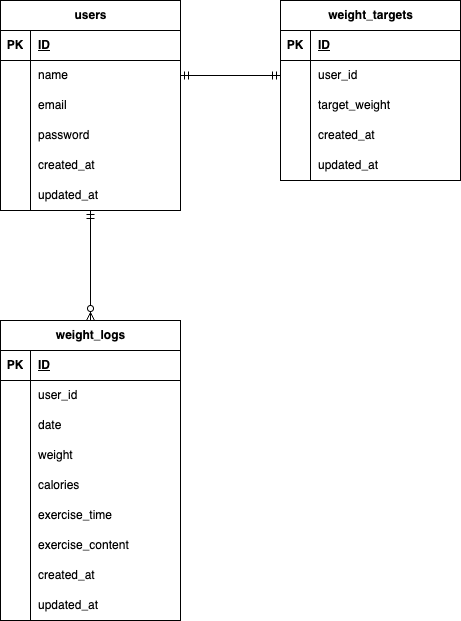

The diagram above was exported from draw.io. Its source (the exported page's mxGraphModel, read from the mxfile embedded in the PNG):
<mxGraphModel dx="720" dy="340" grid="1" gridSize="10" guides="1" tooltips="1" connect="1" arrows="1" fold="1" page="1" pageScale="1" pageWidth="1169" pageHeight="827" math="0" shadow="0">
  <root>
    <mxCell id="0" />
    <mxCell id="1" parent="0" />
    <mxCell id="2" value="users" style="shape=table;startSize=30;container=1;collapsible=1;childLayout=tableLayout;fixedRows=1;rowLines=0;fontStyle=1;align=center;resizeLast=1;html=1;" parent="1" vertex="1">
      <mxGeometry x="40" y="40" width="180" height="210" as="geometry" />
    </mxCell>
    <mxCell id="3" value="" style="shape=tableRow;horizontal=0;startSize=0;swimlaneHead=0;swimlaneBody=0;fillColor=none;collapsible=0;dropTarget=0;points=[[0,0.5],[1,0.5]];portConstraint=eastwest;top=0;left=0;right=0;bottom=1;" parent="2" vertex="1">
      <mxGeometry y="30" width="180" height="30" as="geometry" />
    </mxCell>
    <mxCell id="4" value="PK" style="shape=partialRectangle;connectable=0;fillColor=none;top=0;left=0;bottom=0;right=0;fontStyle=1;overflow=hidden;whiteSpace=wrap;html=1;" parent="3" vertex="1">
      <mxGeometry width="30" height="30" as="geometry">
        <mxRectangle width="30" height="30" as="alternateBounds" />
      </mxGeometry>
    </mxCell>
    <mxCell id="5" value="ID" style="shape=partialRectangle;connectable=0;fillColor=none;top=0;left=0;bottom=0;right=0;align=left;spacingLeft=6;fontStyle=5;overflow=hidden;whiteSpace=wrap;html=1;" parent="3" vertex="1">
      <mxGeometry x="30" width="150" height="30" as="geometry">
        <mxRectangle width="150" height="30" as="alternateBounds" />
      </mxGeometry>
    </mxCell>
    <mxCell id="6" value="" style="shape=tableRow;horizontal=0;startSize=0;swimlaneHead=0;swimlaneBody=0;fillColor=none;collapsible=0;dropTarget=0;points=[[0,0.5],[1,0.5]];portConstraint=eastwest;top=0;left=0;right=0;bottom=0;" parent="2" vertex="1">
      <mxGeometry y="60" width="180" height="30" as="geometry" />
    </mxCell>
    <mxCell id="7" value="" style="shape=partialRectangle;connectable=0;fillColor=none;top=0;left=0;bottom=0;right=0;editable=1;overflow=hidden;whiteSpace=wrap;html=1;" parent="6" vertex="1">
      <mxGeometry width="30" height="30" as="geometry">
        <mxRectangle width="30" height="30" as="alternateBounds" />
      </mxGeometry>
    </mxCell>
    <mxCell id="8" value="name" style="shape=partialRectangle;connectable=0;fillColor=none;top=0;left=0;bottom=0;right=0;align=left;spacingLeft=6;overflow=hidden;whiteSpace=wrap;html=1;" parent="6" vertex="1">
      <mxGeometry x="30" width="150" height="30" as="geometry">
        <mxRectangle width="150" height="30" as="alternateBounds" />
      </mxGeometry>
    </mxCell>
    <mxCell id="9" value="" style="shape=tableRow;horizontal=0;startSize=0;swimlaneHead=0;swimlaneBody=0;fillColor=none;collapsible=0;dropTarget=0;points=[[0,0.5],[1,0.5]];portConstraint=eastwest;top=0;left=0;right=0;bottom=0;" parent="2" vertex="1">
      <mxGeometry y="90" width="180" height="30" as="geometry" />
    </mxCell>
    <mxCell id="10" value="" style="shape=partialRectangle;connectable=0;fillColor=none;top=0;left=0;bottom=0;right=0;editable=1;overflow=hidden;whiteSpace=wrap;html=1;" parent="9" vertex="1">
      <mxGeometry width="30" height="30" as="geometry">
        <mxRectangle width="30" height="30" as="alternateBounds" />
      </mxGeometry>
    </mxCell>
    <mxCell id="11" value="email" style="shape=partialRectangle;connectable=0;fillColor=none;top=0;left=0;bottom=0;right=0;align=left;spacingLeft=6;overflow=hidden;whiteSpace=wrap;html=1;" parent="9" vertex="1">
      <mxGeometry x="30" width="150" height="30" as="geometry">
        <mxRectangle width="150" height="30" as="alternateBounds" />
      </mxGeometry>
    </mxCell>
    <mxCell id="12" value="" style="shape=tableRow;horizontal=0;startSize=0;swimlaneHead=0;swimlaneBody=0;fillColor=none;collapsible=0;dropTarget=0;points=[[0,0.5],[1,0.5]];portConstraint=eastwest;top=0;left=0;right=0;bottom=0;" parent="2" vertex="1">
      <mxGeometry y="120" width="180" height="30" as="geometry" />
    </mxCell>
    <mxCell id="13" value="" style="shape=partialRectangle;connectable=0;fillColor=none;top=0;left=0;bottom=0;right=0;editable=1;overflow=hidden;whiteSpace=wrap;html=1;" parent="12" vertex="1">
      <mxGeometry width="30" height="30" as="geometry">
        <mxRectangle width="30" height="30" as="alternateBounds" />
      </mxGeometry>
    </mxCell>
    <mxCell id="14" value="password" style="shape=partialRectangle;connectable=0;fillColor=none;top=0;left=0;bottom=0;right=0;align=left;spacingLeft=6;overflow=hidden;whiteSpace=wrap;html=1;" parent="12" vertex="1">
      <mxGeometry x="30" width="150" height="30" as="geometry">
        <mxRectangle width="150" height="30" as="alternateBounds" />
      </mxGeometry>
    </mxCell>
    <mxCell id="15" value="" style="shape=tableRow;horizontal=0;startSize=0;swimlaneHead=0;swimlaneBody=0;fillColor=none;collapsible=0;dropTarget=0;points=[[0,0.5],[1,0.5]];portConstraint=eastwest;top=0;left=0;right=0;bottom=0;" parent="2" vertex="1">
      <mxGeometry y="150" width="180" height="30" as="geometry" />
    </mxCell>
    <mxCell id="16" value="" style="shape=partialRectangle;connectable=0;fillColor=none;top=0;left=0;bottom=0;right=0;editable=1;overflow=hidden;whiteSpace=wrap;html=1;" parent="15" vertex="1">
      <mxGeometry width="30" height="30" as="geometry">
        <mxRectangle width="30" height="30" as="alternateBounds" />
      </mxGeometry>
    </mxCell>
    <mxCell id="17" value="created_at" style="shape=partialRectangle;connectable=0;fillColor=none;top=0;left=0;bottom=0;right=0;align=left;spacingLeft=6;overflow=hidden;whiteSpace=wrap;html=1;" parent="15" vertex="1">
      <mxGeometry x="30" width="150" height="30" as="geometry">
        <mxRectangle width="150" height="30" as="alternateBounds" />
      </mxGeometry>
    </mxCell>
    <mxCell id="18" value="" style="shape=tableRow;horizontal=0;startSize=0;swimlaneHead=0;swimlaneBody=0;fillColor=none;collapsible=0;dropTarget=0;points=[[0,0.5],[1,0.5]];portConstraint=eastwest;top=0;left=0;right=0;bottom=0;" parent="2" vertex="1">
      <mxGeometry y="180" width="180" height="30" as="geometry" />
    </mxCell>
    <mxCell id="19" value="" style="shape=partialRectangle;connectable=0;fillColor=none;top=0;left=0;bottom=0;right=0;editable=1;overflow=hidden;whiteSpace=wrap;html=1;" parent="18" vertex="1">
      <mxGeometry width="30" height="30" as="geometry">
        <mxRectangle width="30" height="30" as="alternateBounds" />
      </mxGeometry>
    </mxCell>
    <mxCell id="20" value="updated_at" style="shape=partialRectangle;connectable=0;fillColor=none;top=0;left=0;bottom=0;right=0;align=left;spacingLeft=6;overflow=hidden;whiteSpace=wrap;html=1;" parent="18" vertex="1">
      <mxGeometry x="30" width="150" height="30" as="geometry">
        <mxRectangle width="150" height="30" as="alternateBounds" />
      </mxGeometry>
    </mxCell>
    <mxCell id="21" value="weight_targets" style="shape=table;startSize=30;container=1;collapsible=1;childLayout=tableLayout;fixedRows=1;rowLines=0;fontStyle=1;align=center;resizeLast=1;html=1;" parent="1" vertex="1">
      <mxGeometry x="320" y="40" width="180" height="180" as="geometry" />
    </mxCell>
    <mxCell id="22" value="" style="shape=tableRow;horizontal=0;startSize=0;swimlaneHead=0;swimlaneBody=0;fillColor=none;collapsible=0;dropTarget=0;points=[[0,0.5],[1,0.5]];portConstraint=eastwest;top=0;left=0;right=0;bottom=1;" parent="21" vertex="1">
      <mxGeometry y="30" width="180" height="30" as="geometry" />
    </mxCell>
    <mxCell id="23" value="PK" style="shape=partialRectangle;connectable=0;fillColor=none;top=0;left=0;bottom=0;right=0;fontStyle=1;overflow=hidden;whiteSpace=wrap;html=1;" parent="22" vertex="1">
      <mxGeometry width="30" height="30" as="geometry">
        <mxRectangle width="30" height="30" as="alternateBounds" />
      </mxGeometry>
    </mxCell>
    <mxCell id="24" value="ID" style="shape=partialRectangle;connectable=0;fillColor=none;top=0;left=0;bottom=0;right=0;align=left;spacingLeft=6;fontStyle=5;overflow=hidden;whiteSpace=wrap;html=1;" parent="22" vertex="1">
      <mxGeometry x="30" width="150" height="30" as="geometry">
        <mxRectangle width="150" height="30" as="alternateBounds" />
      </mxGeometry>
    </mxCell>
    <mxCell id="25" value="" style="shape=tableRow;horizontal=0;startSize=0;swimlaneHead=0;swimlaneBody=0;fillColor=none;collapsible=0;dropTarget=0;points=[[0,0.5],[1,0.5]];portConstraint=eastwest;top=0;left=0;right=0;bottom=0;" parent="21" vertex="1">
      <mxGeometry y="60" width="180" height="30" as="geometry" />
    </mxCell>
    <mxCell id="26" value="" style="shape=partialRectangle;connectable=0;fillColor=none;top=0;left=0;bottom=0;right=0;editable=1;overflow=hidden;whiteSpace=wrap;html=1;" parent="25" vertex="1">
      <mxGeometry width="30" height="30" as="geometry">
        <mxRectangle width="30" height="30" as="alternateBounds" />
      </mxGeometry>
    </mxCell>
    <mxCell id="27" value="user_id" style="shape=partialRectangle;connectable=0;fillColor=none;top=0;left=0;bottom=0;right=0;align=left;spacingLeft=6;overflow=hidden;whiteSpace=wrap;html=1;" parent="25" vertex="1">
      <mxGeometry x="30" width="150" height="30" as="geometry">
        <mxRectangle width="150" height="30" as="alternateBounds" />
      </mxGeometry>
    </mxCell>
    <mxCell id="28" value="" style="shape=tableRow;horizontal=0;startSize=0;swimlaneHead=0;swimlaneBody=0;fillColor=none;collapsible=0;dropTarget=0;points=[[0,0.5],[1,0.5]];portConstraint=eastwest;top=0;left=0;right=0;bottom=0;" parent="21" vertex="1">
      <mxGeometry y="90" width="180" height="30" as="geometry" />
    </mxCell>
    <mxCell id="29" value="" style="shape=partialRectangle;connectable=0;fillColor=none;top=0;left=0;bottom=0;right=0;editable=1;overflow=hidden;whiteSpace=wrap;html=1;" parent="28" vertex="1">
      <mxGeometry width="30" height="30" as="geometry">
        <mxRectangle width="30" height="30" as="alternateBounds" />
      </mxGeometry>
    </mxCell>
    <mxCell id="30" value="target_weight" style="shape=partialRectangle;connectable=0;fillColor=none;top=0;left=0;bottom=0;right=0;align=left;spacingLeft=6;overflow=hidden;whiteSpace=wrap;html=1;" parent="28" vertex="1">
      <mxGeometry x="30" width="150" height="30" as="geometry">
        <mxRectangle width="150" height="30" as="alternateBounds" />
      </mxGeometry>
    </mxCell>
    <mxCell id="31" value="" style="shape=tableRow;horizontal=0;startSize=0;swimlaneHead=0;swimlaneBody=0;fillColor=none;collapsible=0;dropTarget=0;points=[[0,0.5],[1,0.5]];portConstraint=eastwest;top=0;left=0;right=0;bottom=0;" parent="21" vertex="1">
      <mxGeometry y="120" width="180" height="30" as="geometry" />
    </mxCell>
    <mxCell id="32" value="" style="shape=partialRectangle;connectable=0;fillColor=none;top=0;left=0;bottom=0;right=0;editable=1;overflow=hidden;whiteSpace=wrap;html=1;" parent="31" vertex="1">
      <mxGeometry width="30" height="30" as="geometry">
        <mxRectangle width="30" height="30" as="alternateBounds" />
      </mxGeometry>
    </mxCell>
    <mxCell id="33" value="created_at" style="shape=partialRectangle;connectable=0;fillColor=none;top=0;left=0;bottom=0;right=0;align=left;spacingLeft=6;overflow=hidden;whiteSpace=wrap;html=1;" parent="31" vertex="1">
      <mxGeometry x="30" width="150" height="30" as="geometry">
        <mxRectangle width="150" height="30" as="alternateBounds" />
      </mxGeometry>
    </mxCell>
    <mxCell id="34" value="" style="shape=tableRow;horizontal=0;startSize=0;swimlaneHead=0;swimlaneBody=0;fillColor=none;collapsible=0;dropTarget=0;points=[[0,0.5],[1,0.5]];portConstraint=eastwest;top=0;left=0;right=0;bottom=0;" parent="21" vertex="1">
      <mxGeometry y="150" width="180" height="30" as="geometry" />
    </mxCell>
    <mxCell id="35" value="" style="shape=partialRectangle;connectable=0;fillColor=none;top=0;left=0;bottom=0;right=0;editable=1;overflow=hidden;whiteSpace=wrap;html=1;" parent="34" vertex="1">
      <mxGeometry width="30" height="30" as="geometry">
        <mxRectangle width="30" height="30" as="alternateBounds" />
      </mxGeometry>
    </mxCell>
    <mxCell id="36" value="updated_at" style="shape=partialRectangle;connectable=0;fillColor=none;top=0;left=0;bottom=0;right=0;align=left;spacingLeft=6;overflow=hidden;whiteSpace=wrap;html=1;" parent="34" vertex="1">
      <mxGeometry x="30" width="150" height="30" as="geometry">
        <mxRectangle width="150" height="30" as="alternateBounds" />
      </mxGeometry>
    </mxCell>
    <mxCell id="37" value="weight_logs" style="shape=table;startSize=30;container=1;collapsible=1;childLayout=tableLayout;fixedRows=1;rowLines=0;fontStyle=1;align=center;resizeLast=1;html=1;" parent="1" vertex="1">
      <mxGeometry x="40" y="360" width="180" height="300" as="geometry" />
    </mxCell>
    <mxCell id="38" value="" style="shape=tableRow;horizontal=0;startSize=0;swimlaneHead=0;swimlaneBody=0;fillColor=none;collapsible=0;dropTarget=0;points=[[0,0.5],[1,0.5]];portConstraint=eastwest;top=0;left=0;right=0;bottom=1;" parent="37" vertex="1">
      <mxGeometry y="30" width="180" height="30" as="geometry" />
    </mxCell>
    <mxCell id="39" value="PK" style="shape=partialRectangle;connectable=0;fillColor=none;top=0;left=0;bottom=0;right=0;fontStyle=1;overflow=hidden;whiteSpace=wrap;html=1;" parent="38" vertex="1">
      <mxGeometry width="30" height="30" as="geometry">
        <mxRectangle width="30" height="30" as="alternateBounds" />
      </mxGeometry>
    </mxCell>
    <mxCell id="40" value="ID" style="shape=partialRectangle;connectable=0;fillColor=none;top=0;left=0;bottom=0;right=0;align=left;spacingLeft=6;fontStyle=5;overflow=hidden;whiteSpace=wrap;html=1;" parent="38" vertex="1">
      <mxGeometry x="30" width="150" height="30" as="geometry">
        <mxRectangle width="150" height="30" as="alternateBounds" />
      </mxGeometry>
    </mxCell>
    <mxCell id="41" value="" style="shape=tableRow;horizontal=0;startSize=0;swimlaneHead=0;swimlaneBody=0;fillColor=none;collapsible=0;dropTarget=0;points=[[0,0.5],[1,0.5]];portConstraint=eastwest;top=0;left=0;right=0;bottom=0;" parent="37" vertex="1">
      <mxGeometry y="60" width="180" height="30" as="geometry" />
    </mxCell>
    <mxCell id="42" value="" style="shape=partialRectangle;connectable=0;fillColor=none;top=0;left=0;bottom=0;right=0;editable=1;overflow=hidden;whiteSpace=wrap;html=1;" parent="41" vertex="1">
      <mxGeometry width="30" height="30" as="geometry">
        <mxRectangle width="30" height="30" as="alternateBounds" />
      </mxGeometry>
    </mxCell>
    <mxCell id="43" value="user_id" style="shape=partialRectangle;connectable=0;fillColor=none;top=0;left=0;bottom=0;right=0;align=left;spacingLeft=6;overflow=hidden;whiteSpace=wrap;html=1;" parent="41" vertex="1">
      <mxGeometry x="30" width="150" height="30" as="geometry">
        <mxRectangle width="150" height="30" as="alternateBounds" />
      </mxGeometry>
    </mxCell>
    <mxCell id="44" value="" style="shape=tableRow;horizontal=0;startSize=0;swimlaneHead=0;swimlaneBody=0;fillColor=none;collapsible=0;dropTarget=0;points=[[0,0.5],[1,0.5]];portConstraint=eastwest;top=0;left=0;right=0;bottom=0;" parent="37" vertex="1">
      <mxGeometry y="90" width="180" height="30" as="geometry" />
    </mxCell>
    <mxCell id="45" value="" style="shape=partialRectangle;connectable=0;fillColor=none;top=0;left=0;bottom=0;right=0;editable=1;overflow=hidden;whiteSpace=wrap;html=1;" parent="44" vertex="1">
      <mxGeometry width="30" height="30" as="geometry">
        <mxRectangle width="30" height="30" as="alternateBounds" />
      </mxGeometry>
    </mxCell>
    <mxCell id="46" value="date" style="shape=partialRectangle;connectable=0;fillColor=none;top=0;left=0;bottom=0;right=0;align=left;spacingLeft=6;overflow=hidden;whiteSpace=wrap;html=1;" parent="44" vertex="1">
      <mxGeometry x="30" width="150" height="30" as="geometry">
        <mxRectangle width="150" height="30" as="alternateBounds" />
      </mxGeometry>
    </mxCell>
    <mxCell id="47" value="" style="shape=tableRow;horizontal=0;startSize=0;swimlaneHead=0;swimlaneBody=0;fillColor=none;collapsible=0;dropTarget=0;points=[[0,0.5],[1,0.5]];portConstraint=eastwest;top=0;left=0;right=0;bottom=0;" parent="37" vertex="1">
      <mxGeometry y="120" width="180" height="30" as="geometry" />
    </mxCell>
    <mxCell id="48" value="" style="shape=partialRectangle;connectable=0;fillColor=none;top=0;left=0;bottom=0;right=0;editable=1;overflow=hidden;whiteSpace=wrap;html=1;" parent="47" vertex="1">
      <mxGeometry width="30" height="30" as="geometry">
        <mxRectangle width="30" height="30" as="alternateBounds" />
      </mxGeometry>
    </mxCell>
    <mxCell id="49" value="weight" style="shape=partialRectangle;connectable=0;fillColor=none;top=0;left=0;bottom=0;right=0;align=left;spacingLeft=6;overflow=hidden;whiteSpace=wrap;html=1;" parent="47" vertex="1">
      <mxGeometry x="30" width="150" height="30" as="geometry">
        <mxRectangle width="150" height="30" as="alternateBounds" />
      </mxGeometry>
    </mxCell>
    <mxCell id="50" value="" style="shape=tableRow;horizontal=0;startSize=0;swimlaneHead=0;swimlaneBody=0;fillColor=none;collapsible=0;dropTarget=0;points=[[0,0.5],[1,0.5]];portConstraint=eastwest;top=0;left=0;right=0;bottom=0;" parent="37" vertex="1">
      <mxGeometry y="150" width="180" height="30" as="geometry" />
    </mxCell>
    <mxCell id="51" value="" style="shape=partialRectangle;connectable=0;fillColor=none;top=0;left=0;bottom=0;right=0;editable=1;overflow=hidden;whiteSpace=wrap;html=1;" parent="50" vertex="1">
      <mxGeometry width="30" height="30" as="geometry">
        <mxRectangle width="30" height="30" as="alternateBounds" />
      </mxGeometry>
    </mxCell>
    <mxCell id="52" value="calories" style="shape=partialRectangle;connectable=0;fillColor=none;top=0;left=0;bottom=0;right=0;align=left;spacingLeft=6;overflow=hidden;whiteSpace=wrap;html=1;" parent="50" vertex="1">
      <mxGeometry x="30" width="150" height="30" as="geometry">
        <mxRectangle width="150" height="30" as="alternateBounds" />
      </mxGeometry>
    </mxCell>
    <mxCell id="53" value="" style="shape=tableRow;horizontal=0;startSize=0;swimlaneHead=0;swimlaneBody=0;fillColor=none;collapsible=0;dropTarget=0;points=[[0,0.5],[1,0.5]];portConstraint=eastwest;top=0;left=0;right=0;bottom=0;" parent="37" vertex="1">
      <mxGeometry y="180" width="180" height="30" as="geometry" />
    </mxCell>
    <mxCell id="54" value="" style="shape=partialRectangle;connectable=0;fillColor=none;top=0;left=0;bottom=0;right=0;editable=1;overflow=hidden;whiteSpace=wrap;html=1;" parent="53" vertex="1">
      <mxGeometry width="30" height="30" as="geometry">
        <mxRectangle width="30" height="30" as="alternateBounds" />
      </mxGeometry>
    </mxCell>
    <mxCell id="55" value="exercise_time" style="shape=partialRectangle;connectable=0;fillColor=none;top=0;left=0;bottom=0;right=0;align=left;spacingLeft=6;overflow=hidden;whiteSpace=wrap;html=1;" parent="53" vertex="1">
      <mxGeometry x="30" width="150" height="30" as="geometry">
        <mxRectangle width="150" height="30" as="alternateBounds" />
      </mxGeometry>
    </mxCell>
    <mxCell id="56" value="" style="shape=tableRow;horizontal=0;startSize=0;swimlaneHead=0;swimlaneBody=0;fillColor=none;collapsible=0;dropTarget=0;points=[[0,0.5],[1,0.5]];portConstraint=eastwest;top=0;left=0;right=0;bottom=0;" parent="37" vertex="1">
      <mxGeometry y="210" width="180" height="30" as="geometry" />
    </mxCell>
    <mxCell id="57" value="" style="shape=partialRectangle;connectable=0;fillColor=none;top=0;left=0;bottom=0;right=0;editable=1;overflow=hidden;whiteSpace=wrap;html=1;" parent="56" vertex="1">
      <mxGeometry width="30" height="30" as="geometry">
        <mxRectangle width="30" height="30" as="alternateBounds" />
      </mxGeometry>
    </mxCell>
    <mxCell id="58" value="exercise_content" style="shape=partialRectangle;connectable=0;fillColor=none;top=0;left=0;bottom=0;right=0;align=left;spacingLeft=6;overflow=hidden;whiteSpace=wrap;html=1;" parent="56" vertex="1">
      <mxGeometry x="30" width="150" height="30" as="geometry">
        <mxRectangle width="150" height="30" as="alternateBounds" />
      </mxGeometry>
    </mxCell>
    <mxCell id="59" value="" style="shape=tableRow;horizontal=0;startSize=0;swimlaneHead=0;swimlaneBody=0;fillColor=none;collapsible=0;dropTarget=0;points=[[0,0.5],[1,0.5]];portConstraint=eastwest;top=0;left=0;right=0;bottom=0;" parent="37" vertex="1">
      <mxGeometry y="240" width="180" height="30" as="geometry" />
    </mxCell>
    <mxCell id="60" value="" style="shape=partialRectangle;connectable=0;fillColor=none;top=0;left=0;bottom=0;right=0;editable=1;overflow=hidden;whiteSpace=wrap;html=1;" parent="59" vertex="1">
      <mxGeometry width="30" height="30" as="geometry">
        <mxRectangle width="30" height="30" as="alternateBounds" />
      </mxGeometry>
    </mxCell>
    <mxCell id="61" value="created_at" style="shape=partialRectangle;connectable=0;fillColor=none;top=0;left=0;bottom=0;right=0;align=left;spacingLeft=6;overflow=hidden;whiteSpace=wrap;html=1;" parent="59" vertex="1">
      <mxGeometry x="30" width="150" height="30" as="geometry">
        <mxRectangle width="150" height="30" as="alternateBounds" />
      </mxGeometry>
    </mxCell>
    <mxCell id="62" value="" style="shape=tableRow;horizontal=0;startSize=0;swimlaneHead=0;swimlaneBody=0;fillColor=none;collapsible=0;dropTarget=0;points=[[0,0.5],[1,0.5]];portConstraint=eastwest;top=0;left=0;right=0;bottom=0;" parent="37" vertex="1">
      <mxGeometry y="270" width="180" height="30" as="geometry" />
    </mxCell>
    <mxCell id="63" value="" style="shape=partialRectangle;connectable=0;fillColor=none;top=0;left=0;bottom=0;right=0;editable=1;overflow=hidden;whiteSpace=wrap;html=1;" parent="62" vertex="1">
      <mxGeometry width="30" height="30" as="geometry">
        <mxRectangle width="30" height="30" as="alternateBounds" />
      </mxGeometry>
    </mxCell>
    <mxCell id="64" value="updated_at" style="shape=partialRectangle;connectable=0;fillColor=none;top=0;left=0;bottom=0;right=0;align=left;spacingLeft=6;overflow=hidden;whiteSpace=wrap;html=1;" parent="62" vertex="1">
      <mxGeometry x="30" width="150" height="30" as="geometry">
        <mxRectangle width="150" height="30" as="alternateBounds" />
      </mxGeometry>
    </mxCell>
    <mxCell id="65" value="" style="fontSize=12;html=1;endArrow=ERmandOne;startArrow=ERmandOne;entryX=0;entryY=0.5;entryDx=0;entryDy=0;exitX=1;exitY=0.5;exitDx=0;exitDy=0;" parent="1" source="6" target="25" edge="1">
      <mxGeometry width="100" height="100" relative="1" as="geometry">
        <mxPoint x="220" y="121.99" as="sourcePoint" />
        <mxPoint x="316.03999999999996" y="119.99999999999999" as="targetPoint" />
      </mxGeometry>
    </mxCell>
    <mxCell id="68" value="" style="fontSize=12;html=1;endArrow=ERzeroToMany;startArrow=ERmandOne;exitX=0.5;exitY=1;exitDx=0;exitDy=0;exitPerimeter=0;entryX=0.5;entryY=0;entryDx=0;entryDy=0;" parent="1" source="18" target="37" edge="1">
      <mxGeometry width="100" height="100" relative="1" as="geometry">
        <mxPoint x="270" y="380" as="sourcePoint" />
        <mxPoint x="370" y="280" as="targetPoint" />
      </mxGeometry>
    </mxCell>
  </root>
</mxGraphModel>